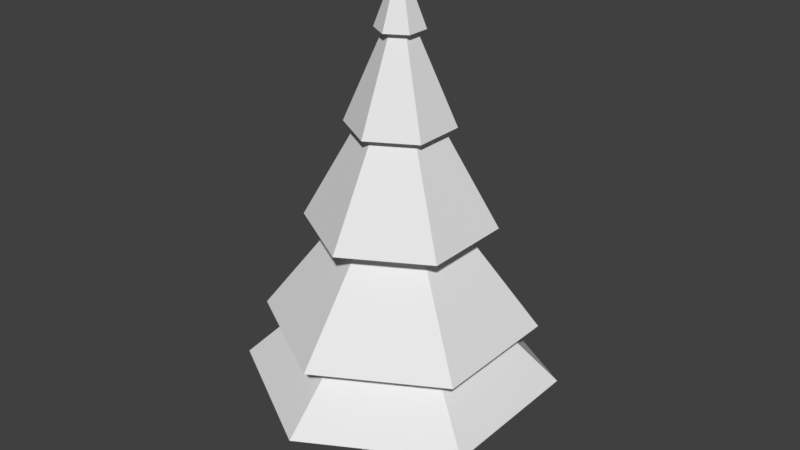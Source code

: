 # Source: tree1.blend  (saved by Blender 2.80.74; exported with 4.5.12 LTS)
import bpy
from mathutils import Matrix  # noqa: F401  (used for matrix-valued properties, if any)

bpy.ops.wm.read_factory_settings(use_empty=True)
scene = bpy.context.scene
scene.name = 'Scene'

# ---- collections
col_collection_1 = bpy.data.collections.new('Collection 1'); scene.collection.children.link(col_collection_1)

# ---- world
world_world = bpy.data.worlds.new('World'); scene.world = world_world
world_world.color = (0.05088, 0.05088, 0.05088)
world_world.use_sun_shadow = False
world_world.sun_shadow_jitter_overblur = 0.0
world_world.cycles.sampling_method = 'MANUAL'

# ---- meshes
me_cylinder = bpy.data.meshes.new('Cylinder')
me_cylinder.from_pydata([(-0.3421, 5.448, 4.164), (-0.3421, 1.085, 15.64), (3.513, 3.223, 4.164), (-0.2658, 1.041, 15.64), (3.513, -1.229, 4.164), (-0.2658, 0.9529, 15.64), (-0.3421, -3.455, 4.164), (-0.3421, 0.9088, 15.64), (-4.197, -1.229, 4.164), (-0.4185, 0.9529, 15.64), (-4.197, 3.223, 4.164), (-0.4185, 1.041, 15.64), (-0.3421, 1.667, 14.09), (0.2385, 1.332, 14.09), (0.2385, 0.6617, 14.09), (-0.3421, 0.3265, 14.09), (-0.9228, 0.6617, 14.09), (-0.9228, 1.332, 14.09), (0.2475, 1.337, 12.32), (0.2475, 0.6565, 12.32), (-0.3421, 0.3161, 12.32), (-0.9318, 0.6565, 12.32), (-0.9318, 1.337, 12.32), (-0.3421, 1.678, 12.32), (0.714, 1.607, 9.305), (0.714, 0.3872, 9.305), (-0.3421, -0.2226, 9.305), (-1.398, 0.3872, 9.305), (-1.398, 1.607, 9.305), (-0.3421, 2.216, 9.305), (1.09, 1.824, 6.873), (1.09, 0.1701, 6.873), (-0.3421, -0.6568, 6.873), (-1.774, 0.1701, 6.873), (-1.774, 1.824, 6.873), (-0.3421, 2.651, 6.873), (-0.3421, 1.334, 14.25), (-0.0503, 1.165, 14.25), (-0.0503, 0.8285, 14.25), (-0.3421, 0.66, 14.25), (-0.634, 0.8285, 14.25), (-0.634, 1.165, 14.25), (0.9469, 1.741, 11.56), (0.9469, 0.2527, 11.56), (-0.3421, -0.4915, 11.56), (-1.631, 0.2527, 11.56), (-1.631, 1.741, 11.56), (-0.3421, 2.485, 11.56), (-0.3421, 3.632, 8.794), (1.94, 2.315, 8.794), (1.94, -0.3207, 8.794), (-0.3421, -1.638, 8.794), (-2.624, -0.3207, 8.794), (-2.624, 2.315, 8.794), (-0.3421, 4.822, 5.9), (2.97, 2.909, 5.9), (2.97, -0.9155, 5.9), (-0.3421, -2.828, 5.9), (-3.655, -0.9155, 5.9), (-3.655, 2.909, 5.9), (-0.3421, 1.878, 4.164), (0.4207, 1.437, 4.164), (0.4207, 0.5566, 4.164), (-0.3421, 0.1161, 4.164), (-1.105, 0.5566, 4.164), (-1.105, 1.437, 4.164), (-0.3421, 2.457, 1.687), (0.9224, 1.727, 1.687), (0.9224, 0.2669, 1.687), (-0.3421, -0.4632, 1.687), (-1.607, 0.2669, 1.687), (-1.607, 1.727, 1.687)], [], [(12, 1, 3, 13), (13, 3, 5, 14), (14, 5, 7, 15), (15, 7, 9, 16), (3, 1, 11, 9, 7, 5), (16, 9, 11, 17), (17, 11, 1, 12), (0, 2, 4, 6, 8, 10), (41, 17, 12, 36), (40, 16, 17, 41), (39, 15, 16, 40), (38, 14, 15, 39), (37, 13, 14, 38), (36, 12, 13, 37), (48, 23, 18, 49), (49, 18, 19, 50), (50, 19, 20, 51), (51, 20, 21, 52), (52, 21, 22, 53), (53, 22, 23, 48), (59, 28, 29, 54), (58, 27, 28, 59), (57, 26, 27, 58), (56, 25, 26, 57), (55, 24, 25, 56), (54, 29, 24, 55), (0, 35, 30, 2), (2, 30, 31, 4), (4, 31, 32, 6), (6, 32, 33, 8), (8, 33, 34, 10), (10, 34, 35, 0), (47, 36, 37, 42), (42, 37, 38, 43), (43, 38, 39, 44), (44, 39, 40, 45), (45, 40, 41, 46), (46, 41, 36, 47), (22, 46, 47, 23), (21, 45, 46, 22), (20, 44, 45, 21), (19, 43, 44, 20), (18, 42, 43, 19), (23, 47, 42, 18), (28, 53, 48, 29), (27, 52, 53, 28), (26, 51, 52, 27), (25, 50, 51, 26), (24, 49, 50, 25), (29, 48, 49, 24), (35, 54, 55, 30), (30, 55, 56, 31), (31, 56, 57, 32), (32, 57, 58, 33), (33, 58, 59, 34), (34, 59, 54, 35), (60, 65, 64, 63, 62, 61), (66, 67, 68, 69, 70, 71), (64, 65, 71, 70), (62, 63, 69, 68), (60, 61, 67, 66), (65, 60, 66, 71), (63, 64, 70, 69), (61, 62, 68, 67)])
_ca = me_cylinder.color_attributes.new('Col', 'BYTE_COLOR', 'CORNER')
_ca.data.foreach_set('color', [0.016, 0.06301, 0.01521, 1.0, 0.016, 0.06301, 0.01521, 1.0, 0.016, 0.06301, 0.01521, 1.0, 0.016, 0.06301, 0.01521, 1.0, 0.016, 0.06301, 0.01521, 1.0, 0.016, 0.06301, 0.01521, 1.0, 0.016, 0.06301, 0.01521, 1.0, 0.02217, 0.07036, 0.01681, 1.0, 0.02217, 0.07036, 0.01681, 1.0, 0.016, 0.06301, 0.01521, 1.0, 0.016, 0.06301, 0.01521, 1.0, 0.016, 0.06301, 0.01521, 1.0, 0.016, 0.06301, 0.01521, 1.0, 0.016, 0.06301, 0.01521, 1.0, 0.016, 0.06301, 0.01521, 1.0, 0.016, 0.06301, 0.01521, 1.0, 0.016, 0.06301, 0.01521, 1.0, 0.016, 0.06301, 0.01521, 1.0, 0.016, 0.06301, 0.01521, 1.0, 0.016, 0.06301, 0.01521, 1.0, 0.016, 0.06301, 0.01521, 1.0, 0.016, 0.06301, 0.01521, 1.0, 0.016, 0.06301, 0.01521, 1.0, 0.016, 0.06301, 0.01521, 1.0, 0.016, 0.06301, 0.01521, 1.0, 0.016, 0.06301, 0.01521, 1.0, 0.016, 0.06301, 0.01521, 1.0, 0.016, 0.06301, 0.01521, 1.0, 0.016, 0.06301, 0.01521, 1.0, 0.016, 0.06301, 0.01521, 1.0, 0.016, 0.06301, 0.01521, 1.0, 0.016, 0.06301, 0.01521, 1.0, 0.016, 0.06301, 0.01521, 1.0, 0.016, 0.06301, 0.01521, 1.0, 0.016, 0.06301, 0.01521, 1.0, 0.016, 0.06301, 0.01521, 1.0, 0.016, 0.06301, 0.01521, 1.0, 0.016, 0.06301, 0.01521, 1.0, 0.016, 0.06301, 0.01521, 1.0, 0.016, 0.06301, 0.01521, 1.0, 0.016, 0.06301, 0.01521, 1.0, 0.016, 0.06301, 0.01521, 1.0, 0.016, 0.06301, 0.01521, 1.0, 0.016, 0.06301, 0.01521, 1.0, 0.016, 0.06301, 0.01521, 1.0, 0.016, 0.06301, 0.01521, 1.0, 0.016, 0.06301, 0.01521, 1.0, 0.016, 0.06301, 0.01521, 1.0, 0.016, 0.06301, 0.01521, 1.0, 0.02217, 0.07036, 0.01681, 1.0, 0.016, 0.06301, 0.01521, 1.0, 0.016, 0.06301, 0.01521, 1.0, 0.016, 0.06301, 0.01521, 1.0, 0.016, 0.06301, 0.01521, 1.0, 0.02217, 0.07036, 0.01681, 1.0, 0.016, 0.06301, 0.01521, 1.0, 0.016, 0.06301, 0.01521, 1.0, 0.016, 0.06301, 0.01521, 1.0, 0.016, 0.06301, 0.01521, 1.0, 0.016, 0.06301, 0.01521, 1.0, 0.016, 0.06301, 0.01521, 1.0, 0.016, 0.06301, 0.01521, 1.0, 0.016, 0.06301, 0.01521, 1.0, 0.01681, 0.0648, 0.016, 1.0, 0.01681, 0.0648, 0.016, 1.0, 0.016, 0.06301, 0.01521, 1.0, 0.016, 0.06301, 0.01521, 1.0, 0.016, 0.06301, 0.01521, 1.0, 0.016, 0.06301, 0.01521, 1.0, 0.016, 0.06301, 0.01521, 1.0, 0.016, 0.06301, 0.01521, 1.0, 0.01681, 0.0648, 0.016, 1.0, 0.01681, 0.0648, 0.016, 1.0, 0.016, 0.06301, 0.01521, 1.0, 0.016, 0.06301, 0.01521, 1.0, 0.016, 0.06301, 0.01521, 1.0, 0.016, 0.06301, 0.01521, 1.0, 0.016, 0.06301, 0.01521, 1.0, 0.016, 0.06301, 0.01521, 1.0, 0.016, 0.06301, 0.01521, 1.0, 0.016, 0.06301, 0.01521, 1.0, 0.016, 0.06301, 0.01521, 1.0, 0.016, 0.06301, 0.01521, 1.0, 0.016, 0.06301, 0.01521, 1.0, 0.016, 0.06301, 0.01521, 1.0, 0.016, 0.06301, 0.01521, 1.0, 0.016, 0.06301, 0.01521, 1.0, 0.016, 0.06301, 0.01521, 1.0, 0.016, 0.06301, 0.01521, 1.0, 0.016, 0.06301, 0.01521, 1.0, 0.016, 0.06301, 0.01521, 1.0, 0.016, 0.06301, 0.01521, 1.0, 0.016, 0.06301, 0.01521, 1.0, 0.016, 0.06301, 0.01521, 1.0, 0.016, 0.06301, 0.01521, 1.0, 0.016, 0.06301, 0.01521, 1.0, 0.016, 0.06301, 0.01521, 1.0, 0.016, 0.06301, 0.01521, 1.0, 0.016, 0.06301, 0.01521, 1.0, 0.016, 0.06301, 0.01521, 1.0, 0.016, 0.06301, 0.01521, 1.0, 0.016, 0.06301, 0.01521, 1.0, 0.016, 0.06301, 0.01521, 1.0, 0.016, 0.06301, 0.01521, 1.0, 0.016, 0.06301, 0.01521, 1.0, 0.016, 0.06301, 0.01521, 1.0, 0.016, 0.06301, 0.01521, 1.0, 0.016, 0.06301, 0.01521, 1.0, 0.016, 0.06301, 0.01521, 1.0, 0.016, 0.06301, 0.01521, 1.0, 0.016, 0.06301, 0.01521, 1.0, 0.016, 0.06301, 0.01521, 1.0, 0.016, 0.06301, 0.01521, 1.0, 0.016, 0.06301, 0.01521, 1.0, 0.016, 0.06301, 0.01521, 1.0, 0.016, 0.06301, 0.01521, 1.0, 0.016, 0.06301, 0.01521, 1.0, 0.016, 0.06301, 0.01521, 1.0, 0.016, 0.06301, 0.01521, 1.0, 0.016, 0.06301, 0.01521, 1.0, 0.016, 0.06301, 0.01521, 1.0, 0.016, 0.06301, 0.01521, 1.0, 0.016, 0.06301, 0.01521, 1.0, 0.016, 0.06301, 0.01521, 1.0, 0.016, 0.06301, 0.01521, 1.0, 0.016, 0.06301, 0.01521, 1.0, 0.02315, 0.07227, 0.01764, 1.0, 0.016, 0.06301, 0.01521, 1.0, 0.016, 0.06301, 0.01521, 1.0, 0.02315, 0.07227, 0.01764, 1.0, 0.016, 0.06301, 0.01521, 1.0, 0.016, 0.06301, 0.01521, 1.0, 0.016, 0.06301, 0.01521, 1.0, 0.016, 0.06301, 0.01521, 1.0, 0.016, 0.06301, 0.01521, 1.0, 0.016, 0.06301, 0.01521, 1.0, 0.016, 0.06301, 0.01521, 1.0, 0.016, 0.06301, 0.01521, 1.0, 0.016, 0.06301, 0.01521, 1.0, 0.01681, 0.0648, 0.016, 1.0, 0.01681, 0.0648, 0.016, 1.0, 0.016, 0.06301, 0.01521, 1.0, 0.016, 0.06301, 0.01521, 1.0, 0.016, 0.06301, 0.01521, 1.0, 0.016, 0.06301, 0.01521, 1.0, 0.016, 0.06301, 0.01521, 1.0, 0.016, 0.06301, 0.01521, 1.0, 0.016, 0.06301, 0.01521, 1.0, 0.016, 0.06301, 0.01521, 1.0, 0.016, 0.06301, 0.01521, 1.0, 0.016, 0.06301, 0.01521, 1.0, 0.016, 0.06301, 0.01521, 1.0, 0.016, 0.06301, 0.01521, 1.0, 0.016, 0.06301, 0.01521, 1.0, 0.016, 0.06301, 0.01521, 1.0, 0.016, 0.06301, 0.01521, 1.0, 0.016, 0.06301, 0.01521, 1.0, 0.016, 0.06301, 0.01521, 1.0, 0.016, 0.06301, 0.01521, 1.0, 0.016, 0.06301, 0.01521, 1.0, 0.016, 0.06301, 0.01521, 1.0, 0.016, 0.06301, 0.01521, 1.0, 0.016, 0.06301, 0.01521, 1.0, 0.016, 0.06301, 0.01521, 1.0, 0.016, 0.06301, 0.01521, 1.0, 0.016, 0.06301, 0.01521, 1.0, 0.016, 0.06301, 0.01521, 1.0, 0.016, 0.06301, 0.01521, 1.0, 0.016, 0.06301, 0.01521, 1.0, 0.01681, 0.0648, 0.016, 1.0, 0.016, 0.06301, 0.01521, 1.0, 0.016, 0.06301, 0.01521, 1.0, 0.016, 0.06301, 0.01521, 1.0, 0.016, 0.06301, 0.01521, 1.0, 0.01681, 0.0648, 0.016, 1.0, 0.016, 0.06301, 0.01521, 1.0, 0.016, 0.06301, 0.01521, 1.0, 0.016, 0.06301, 0.01521, 1.0, 0.016, 0.06301, 0.01521, 1.0, 0.016, 0.06301, 0.01521, 1.0, 0.016, 0.06301, 0.01521, 1.0, 0.016, 0.06301, 0.01521, 1.0, 0.016, 0.06301, 0.01521, 1.0, 0.016, 0.06301, 0.01521, 1.0, 0.016, 0.06301, 0.01521, 1.0, 0.016, 0.06301, 0.01521, 1.0, 0.016, 0.06301, 0.01521, 1.0, 0.016, 0.06301, 0.01521, 1.0, 0.016, 0.06301, 0.01521, 1.0, 0.01681, 0.0648, 0.016, 1.0, 0.016, 0.06301, 0.01521, 1.0, 0.016, 0.06301, 0.01521, 1.0, 0.016, 0.06301, 0.01521, 1.0, 0.016, 0.06301, 0.01521, 1.0, 0.01681, 0.0648, 0.016, 1.0, 0.016, 0.06301, 0.01521, 1.0, 0.016, 0.06301, 0.01521, 1.0, 0.01681, 0.0648, 0.016, 1.0, 0.016, 0.06301, 0.01521, 1.0, 0.016, 0.06301, 0.01521, 1.0, 0.016, 0.06301, 0.01521, 1.0, 0.016, 0.06301, 0.01521, 1.0, 0.01681, 0.0648, 0.016, 1.0, 0.016, 0.06301, 0.01521, 1.0, 0.016, 0.06301, 0.01521, 1.0, 0.016, 0.06301, 0.01521, 1.0, 0.016, 0.06301, 0.01521, 1.0, 0.016, 0.06301, 0.01521, 1.0, 0.016, 0.06301, 0.01521, 1.0, 0.016, 0.06301, 0.01521, 1.0, 0.016, 0.06301, 0.01521, 1.0, 0.016, 0.06301, 0.01521, 1.0, 0.016, 0.06301, 0.01521, 1.0, 0.016, 0.06301, 0.01521, 1.0, 0.016, 0.06301, 0.01521, 1.0, 0.016, 0.06301, 0.01521, 1.0, 0.016, 0.06301, 0.01521, 1.0, 0.016, 0.06301, 0.01521, 1.0, 0.016, 0.06301, 0.01521, 1.0, 0.016, 0.06301, 0.01521, 1.0, 0.016, 0.06301, 0.01521, 1.0, 0.016, 0.06301, 0.01521, 1.0, 0.016, 0.06301, 0.01521, 1.0, 0.02315, 0.07227, 0.01764, 1.0, 0.02315, 0.07227, 0.01764, 1.0, 0.016, 0.06301, 0.01521, 1.0, 0.016, 0.06301, 0.01521, 1.0, 0.016, 0.06301, 0.01521, 1.0, 0.01681, 0.0648, 0.016, 1.0, 0.02315, 0.07036, 0.02029, 1.0, 0.03689, 0.0865, 0.02029, 1.0, 0.1746, 0.2502, 0.05951, 1.0, 0.1746, 0.2502, 0.05781, 1.0, 0.02029, 0.06848, 0.01938, 1.0, 0.06301, 0.04092, 0.01764, 1.0, 0.1144, 0.07421, 0.03071, 1.0, 0.06301, 0.04092, 0.01764, 1.0, 0.0648, 0.04231, 0.0185, 1.0, 0.06301, 0.04092, 0.01764, 1.0, 0.06301, 0.04092, 0.01764, 1.0, 0.06301, 0.04092, 0.01764, 1.0, 0.06301, 0.04092, 0.01764, 1.0, 0.06301, 0.04092, 0.01764, 1.0, 0.06301, 0.04092, 0.01764, 1.0, 0.06301, 0.04092, 0.01764, 1.0, 0.06301, 0.04092, 0.01764, 1.0, 0.06301, 0.04092, 0.01764, 1.0, 0.06301, 0.04092, 0.01764, 1.0, 0.06301, 0.04092, 0.01764, 1.0, 0.06301, 0.04092, 0.01764, 1.0, 0.08022, 0.05286, 0.02217, 1.0, 0.06301, 0.04092, 0.01764, 1.0, 0.06301, 0.04092, 0.01764, 1.0, 0.06301, 0.04092, 0.01764, 1.0, 0.06301, 0.04092, 0.01764, 1.0, 0.06301, 0.04092, 0.01764, 1.0, 0.06301, 0.04092, 0.01764, 1.0, 0.06301, 0.04092, 0.01764, 1.0, 0.06301, 0.04092, 0.01764, 1.0, 0.06301, 0.04092, 0.01764, 1.0, 0.06301, 0.04092, 0.01764, 1.0, 0.06301, 0.04092, 0.01764, 1.0, 0.06301, 0.04092, 0.01764, 1.0, 0.08022, 0.05286, 0.02217, 1.0])
me_cylinder.use_remesh_preserve_volume = False
me_cylinder.use_remesh_preserve_attributes = False
me_cylinder.use_mirror_vertex_groups = False
me_cylinder.update()

# ---- objects
ob_cylinder = bpy.data.objects.new('Cylinder', me_cylinder)

# ---- transforms, parenting, visibility, modifiers, constraints
ob_cylinder.location = (0.3958, -1.047, -1.576)
ob_cylinder.lineart.crease_threshold = 0.0

# ---- collection membership
col_collection_1.objects.link(ob_cylinder)

# ---- scene / render settings (as saved in the file)
scene.frame_start = 1; scene.frame_end = 250; scene.frame_set(1)
scene.render.engine = 'CYCLES'
scene.render.resolution_percentage = 50
scene.render.dither_intensity = 0.0
scene.cycles.use_denoising = False
scene.cycles.samples = 128
scene.cycles.sampling_pattern = 'TABULATED_SOBOL'
scene.cycles.use_adaptive_sampling = False
scene.cycles.use_light_tree = False
scene.cycles.blur_glossy = 0.0
scene.cycles.sample_clamp_indirect = 0.0
scene.view_settings.view_transform = 'Standard'
bpy.context.view_layer.update()

# ---- added for rendering (the .blend has no active camera and no usable light): camera, sun
cam_auto = bpy.data.cameras.new('AutoCamera')
cam_auto.lens = 50.0
cam_auto.sensor_width = 36.0
cam_auto.clip_end = 1000.0
ob_auto_camera = bpy.data.objects.new('AutoCamera', cam_auto)
scene.collection.objects.link(ob_auto_camera)
ob_auto_camera.location = (16.9482, -20.3234, 20.603)
ob_auto_camera.rotation_euler = (1.09748, -7.21219e-08, 0.694738)
scene.camera = ob_auto_camera
light_auto_sun = bpy.data.lights.new('AutoSun', 'SUN')
light_auto_sun.energy = 3.0
light_auto_sun.angle = 0.0523599
ob_auto_sun = bpy.data.objects.new('AutoSun', light_auto_sun)
scene.collection.objects.link(ob_auto_sun)
ob_auto_sun.rotation_euler = (0.872665, 0.174533, 0.523599)
bpy.context.view_layer.update()
